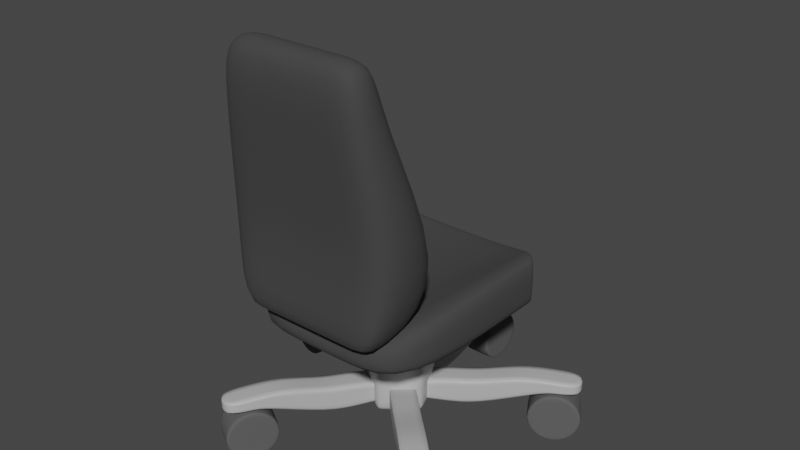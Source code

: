 # Source: OfficeChairModifiers1.blend  (saved by Blender 4.0.36; exported with 4.5.12 LTS)
import bpy
from mathutils import Matrix  # noqa: F401  (used for matrix-valued properties, if any)

bpy.ops.wm.read_factory_settings(use_empty=True)
scene = bpy.context.scene
scene.name = 'Scene'

# ---- collections
col_collection = bpy.data.collections.new('Collection'); scene.collection.children.link(col_collection)

# ---- materials (node trees are filled in below, after node groups)
mat_greymaterial = bpy.data.materials.new('GreyMaterial')
mat_darkishgreymaterial = bpy.data.materials.new('DarkishGreyMaterial')
mat_darkgreymaterial = bpy.data.materials.new('DarkGreyMaterial')

# ---- material node trees
mat_greymaterial.use_nodes = True; mat_greymaterial.node_tree.nodes.clear()
_N = mat_greymaterial.node_tree.nodes; _L = mat_greymaterial.node_tree.links
n0 = _N.new('ShaderNodeBsdfPrincipled'); n0.name = 'Principled BSDF'; n0.location = (10, 300)
n0.distribution = 'GGX'
n0.subsurface_method = 'RANDOM_WALK_SKIN'
n0.inputs[0].default_value = (0.5, 0.5, 0.5, 1.0)
n0.inputs[3].default_value = 1.45
n0.inputs[27].default_value = (0.0, 0.0, 0.0, 1.0)
n0.inputs[28].default_value = 1.0
n1 = _N.new('ShaderNodeOutputMaterial'); n1.name = 'Material Output'; n1.location = (300, 300)
_L.new(n0.outputs[0], n1.inputs[0])
n1.is_active_output = True
mat_darkishgreymaterial.use_nodes = True; mat_darkishgreymaterial.node_tree.nodes.clear()
_N = mat_darkishgreymaterial.node_tree.nodes; _L = mat_darkishgreymaterial.node_tree.links
n0 = _N.new('ShaderNodeBsdfPrincipled'); n0.name = 'Principled BSDF'; n0.location = (10, 300)
n0.distribution = 'GGX'
n0.subsurface_method = 'RANDOM_WALK_SKIN'
n0.inputs[0].default_value = (0.1, 0.1, 0.1, 1.0)
n0.inputs[2].default_value = 1.0
n0.inputs[3].default_value = 1.45
n0.inputs[27].default_value = (0.0, 0.0, 0.0, 1.0)
n0.inputs[28].default_value = 1.0
n1 = _N.new('ShaderNodeOutputMaterial'); n1.name = 'Material Output'; n1.location = (300, 300)
_L.new(n0.outputs[0], n1.inputs[0])
n1.is_active_output = True
mat_darkgreymaterial.use_nodes = True; mat_darkgreymaterial.node_tree.nodes.clear()
_N = mat_darkgreymaterial.node_tree.nodes; _L = mat_darkgreymaterial.node_tree.links
n0 = _N.new('ShaderNodeBsdfPrincipled'); n0.name = 'Principled BSDF'; n0.location = (10, 300)
n0.distribution = 'GGX'
n0.subsurface_method = 'RANDOM_WALK_SKIN'
n0.inputs[0].default_value = (0.05, 0.05, 0.05, 1.0)
n0.inputs[2].default_value = 1.0
n0.inputs[3].default_value = 1.45
n0.inputs[27].default_value = (0.0, 0.0, 0.0, 1.0)
n0.inputs[28].default_value = 1.0
n1 = _N.new('ShaderNodeOutputMaterial'); n1.name = 'Material Output'; n1.location = (300, 300)
_L.new(n0.outputs[0], n1.inputs[0])
n1.is_active_output = True

# ---- world
world_world = bpy.data.worlds.new('World'); scene.world = world_world
world_world.use_nodes = True; world_world.node_tree.nodes.clear()
_N = world_world.node_tree.nodes; _L = world_world.node_tree.links
n0 = _N.new('ShaderNodeOutputWorld'); n0.name = 'World Output'; n0.location = (300, 300)
n1 = _N.new('ShaderNodeBackground'); n1.name = 'Background'; n1.location = (10, 300)
n1.inputs[0].default_value = (0.05088, 0.05088, 0.05088, 1.0)
_L.new(n1.outputs[0], n0.inputs[0])
n0.is_active_output = True
world_world.color = (0.05088, 0.05088, 0.05088)
world_world.use_sun_shadow = False
world_world.sun_shadow_jitter_overblur = 0.0

# ---- meshes
me_cube_001 = bpy.data.meshes.new('Cube.001')
me_cube_001.from_pydata([(-0.04143, 0.03699, 0.1266), (-0.04143, 0.03641, 0.18), (-0.04143, 0.1531, 0.1206), (-0.04143, 0.1496, 0.2028), (0.04143, 0.03699, 0.1266), (0.04143, 0.03641, 0.18), (0.04143, 0.1531, 0.1206), (0.04143, 0.1496, 0.2028), (-0.04143, 0.2434, 0.2028), (-0.04143, 0.2476, 0.1206), (0.04143, 0.2476, 0.1206), (0.04143, 0.2434, 0.2028), (-0.04143, 0.3768, 0.2355), (-0.04143, 0.4518, 0.1883), (0.04143, 0.4518, 0.1883), (0.04143, 0.3768, 0.2355), (-0.04143, 0.5735, 0.2209), (-0.04143, 0.5735, 0.1883), (0.04143, 0.5735, 0.1883), (0.04143, 0.5735, 0.2209), (0.04143, 0.4877, 0.1883), (0.04143, 0.4878, 0.2282), (-0.04143, 0.4877, 0.1883), (-0.04143, 0.4878, 0.2282), (-0.04143, 0.0367, 0.1533), (-0.04143, 0.1514, 0.1617), (0.04143, 0.1514, 0.1617), (0.04143, 0.0367, 0.1533), (-0.04143, 0.2455, 0.1617), (0.04143, 0.2455, 0.1617), (-0.04143, 0.4143, 0.2119), (0.04143, 0.4143, 0.2119), (-0.04143, 0.5735, 0.2046), (0.04143, 0.5735, 0.2046), (-0.04143, 0.4877, 0.2083), (0.04143, 0.4877, 0.2083), (-0.04874, 0.5791, 0.1), (0.04874, 0.5791, 0.1), (-0.04874, 0.5348, 0.0234), (0.04874, 0.5348, 0.0234), (-0.04874, 0.4464, 0.0234), (0.04874, 0.4464, 0.0234), (-0.04874, 0.4022, 0.1), (0.04874, 0.4022, 0.1), (-0.04874, 0.4464, 0.1766), (0.04874, 0.4464, 0.1766), (-0.04874, 0.5348, 0.1766), (0.04874, 0.5348, 0.1766), (-0.03046, 0.5906, 0.1), (-0.03046, 0.5406, 0.0134), (-0.03046, 0.4406, 0.0134), (-0.03046, 0.3906, 0.1), (-0.03046, 0.4406, 0.1866), (-0.03046, 0.5406, 0.1866), (0.03046, 0.5906, 0.1), (0.03046, 0.5406, 0.0134), (0.03046, 0.4406, 0.0134), (0.03046, 0.3906, 0.1), (0.03046, 0.4406, 0.1866), (0.03046, 0.5406, 0.1866), (-0.04874, 0.5906, 0.1), (-0.04874, 0.5406, 0.0134), (-0.04874, 0.4406, 0.0134), (-0.04874, 0.3906, 0.1), (-0.04874, 0.4406, 0.1866), (-0.04874, 0.5406, 0.1866), (0.04874, 0.5406, 0.0134), (0.04874, 0.5906, 0.1), (0.04874, 0.4406, 0.0134), (0.04874, 0.3906, 0.1), (0.04874, 0.4406, 0.1866), (0.04874, 0.5406, 0.1866)], [], [(24, 1, 3, 25), (26, 6, 10, 29), (26, 7, 5, 27), (27, 5, 1, 24), (2, 6, 4, 0), (7, 3, 1, 5), (28, 8, 12, 30), (6, 2, 9, 10), (3, 7, 11, 8), (25, 3, 8, 28), (35, 20, 18, 33), (29, 10, 14, 31), (10, 9, 13, 14), (8, 11, 15, 12), (32, 16, 19, 33), (20, 22, 17, 18), (23, 21, 19, 16), (34, 23, 16, 32), (30, 12, 23, 34), (12, 15, 21, 23), (14, 13, 22, 20), (31, 14, 20, 35), (15, 31, 35, 21), (13, 30, 34, 22), (22, 34, 32, 17), (17, 32, 33, 18), (11, 29, 31, 15), (21, 35, 33, 19), (2, 25, 28, 9), (9, 28, 30, 13), (4, 27, 24, 0), (6, 26, 27, 4), (7, 26, 29, 11), (0, 24, 25, 2), (54, 67, 66, 55), (55, 66, 68, 56), (56, 68, 69, 57), (57, 69, 70, 58), (39, 37, 47, 45, 43, 41), (58, 70, 71, 59), (59, 71, 67, 54), (36, 38, 40, 42, 44, 46), (65, 53, 48, 60), (64, 52, 53, 65), (63, 51, 52, 64), (62, 50, 51, 63), (61, 49, 50, 62), (60, 48, 49, 61), (53, 59, 54, 48), (52, 58, 59, 53), (51, 57, 58, 52), (50, 56, 57, 51), (49, 55, 56, 50), (48, 54, 55, 49), (38, 36, 60, 61), (40, 38, 61, 62), (42, 40, 62, 63), (44, 42, 63, 64), (46, 44, 64, 65), (36, 46, 65, 60), (37, 39, 66, 67), (39, 41, 68, 66), (41, 43, 69, 68), (43, 45, 70, 69), (45, 47, 71, 70), (47, 37, 67, 71)])
me_cube_001.polygons.foreach_set('use_smooth', [True] * 66)
me_cube_001.polygons.foreach_set('material_index', [0, 0, 0, 0, 0, 0, 0, 0, 0, 0, 0, 0, 0, 0, 0, 0, 0, 0, 0, 0, 0, 0, 0, 0, 0, 0, 0, 0, 0, 0, 0, 0, 0, 0, 1, 1, 1, 1, 1, 1, 1, 1, 1, 1, 1, 1, 1, 1, 1, 1, 1, 1, 1, 1, 1, 1, 1, 1, 1, 1, 1, 1, 1, 1, 1, 1])
_k = {(0, 2): 0.5, (1, 24): 0.5, (1, 3): 0.5, (4, 6): 0.5, (5, 7): 0.5, (4, 27): 0.5, (0, 4): 0.5, (1, 5): 0.5, (6, 10): 0.5, (7, 11): 0.5, (2, 9): 0.5, (3, 8): 0.5, (8, 12): 0.5, (9, 13): 0.5, (10, 14): 0.5, (11, 15): 0.5, (17, 18): 0.5, (16, 19): 0.5, (18, 20): 0.5, (15, 21): 0.5, (17, 22): 0.5, (12, 23): 0.5, (14, 20): 0.5, (19, 21): 0.5, (13, 22): 0.5, (16, 23): 0.5, (0, 24): 0.5, (5, 27): 0.5}
me_cube_001.attributes.new('crease_edge', 'FLOAT', 'EDGE').data.foreach_set('value', [_k.get((min(e.vertices), max(e.vertices)), 0.0) for e in me_cube_001.edges])
_uv = me_cube_001.uv_layers.new(name='UVMap')
_uv.uv.foreach_set('vector', [0.5, 0.0, 0.625, 0.0, 0.625, 0.25, 0.5, 0.25, 0.5, 0.5, 0.375, 0.5, 0.375, 0.5, 0.5, 0.5, 0.5, 0.5, 0.625, 0.5, 0.625, 0.75, 0.5, 0.75, 0.5, 0.75, 0.625, 0.75, 0.625, 1.0, 0.5, 1.0, 0.125, 0.5, 0.375, 0.5, 0.375, 0.75, 0.125, 0.75, 0.625, 0.5, 0.875, 0.5, 0.875, 0.75, 0.625, 0.75, 0.5, 0.25, 0.625, 0.25, 0.625, 0.25, 0.5, 0.25, 0.375, 0.5, 0.125, 0.5, 0.125, 0.5, 0.375, 0.5, 0.875, 0.5, 0.625, 0.5, 0.625, 0.5, 0.875, 0.5, 0.5, 0.25, 0.625, 0.25, 0.625, 0.25, 0.5, 0.25, 0.5, 0.5, 0.375, 0.5, 0.375, 0.5, 0.5, 0.5, 0.5, 0.5, 0.375, 0.5, 0.375, 0.5, 0.5, 0.5, 0.375, 0.5, 0.125, 0.5, 0.125, 0.5, 0.375, 0.5, 0.875, 0.5, 0.625, 0.5, 0.625, 0.5, 0.875, 0.5, 0.5, 0.25, 0.625, 0.25, 0.625, 0.5, 0.5, 0.5, 0.375, 0.5, 0.125, 0.5, 0.125, 0.5, 0.375, 0.5, 0.875, 0.5, 0.625, 0.5, 0.625, 0.5, 0.875, 0.5, 0.5, 0.25, 0.625, 0.25, 0.625, 0.25, 0.5, 0.25, 0.5, 0.25, 0.625, 0.25, 0.625, 0.25, 0.5, 0.25, 0.875, 0.5, 0.625, 0.5, 0.625, 0.5, 0.875, 0.5, 0.375, 0.5, 0.125, 0.5, 0.125, 0.5, 0.375, 0.5, 0.5, 0.5, 0.375, 0.5, 0.375, 0.5, 0.5, 0.5, 0.625, 0.5, 0.5, 0.5, 0.5, 0.5, 0.625, 0.5, 0.375, 0.25, 0.5, 0.25, 0.5, 0.25, 0.375, 0.25, 0.375, 0.25, 0.5, 0.25, 0.5, 0.25, 0.375, 0.25, 0.375, 0.25, 0.5, 0.25, 0.5, 0.5, 0.375, 0.5, 0.625, 0.5, 0.5, 0.5, 0.5, 0.5, 0.625, 0.5, 0.625, 0.5, 0.5, 0.5, 0.5, 0.5, 0.625, 0.5, 0.375, 0.25, 0.5, 0.25, 0.5, 0.25, 0.375, 0.25, 0.375, 0.25, 0.5, 0.25, 0.5, 0.25, 0.375, 0.25, 0.375, 0.75, 0.5, 0.75, 0.5, 1.0, 0.375, 1.0, 0.375, 0.5, 0.5, 0.5, 0.5, 0.75, 0.375, 0.75, 0.625, 0.5, 0.5, 0.5, 0.5, 0.5, 0.625, 0.5, 0.375, 0.0, 0.5, 0.0, 0.5, 0.25, 0.375, 0.25, 1.0, 0.9159, 1.0, 1.0, 0.8333, 1.0, 0.8333, 0.9159, 0.8333, 0.9159, 0.8333, 1.0, 0.6667, 1.0, 0.6667, 0.9159, 0.6667, 0.9159, 0.6667, 1.0, 0.5, 1.0, 0.5, 0.9159, 0.5, 0.9159, 0.5, 1.0, 0.3333, 1.0, 0.3333, 0.9159, 0.4338, 0.3561, 0.25, 0.4623, 0.06615, 0.3561, 0.06615, 0.1439, 0.25, 0.03771, 0.4338, 0.1439, 0.3333, 0.9159, 0.3333, 1.0, 0.1667, 1.0, 0.1667, 0.9159, 0.1667, 0.9159, 0.1667, 1.0, -8.941e-08, 1.0, -8.941e-08, 0.9159, 0.75, 0.4623, 0.9338, 0.3561, 0.9338, 0.1439, 0.75, 0.03771, 0.5662, 0.1439, 0.5662, 0.3561, 0.1667, 0.5, 0.1667, 0.5728, -8.941e-08, 0.5728, -8.941e-08, 0.5, 0.3333, 0.5, 0.3333, 0.5728, 0.1667, 0.5728, 0.1667, 0.5, 0.5, 0.5, 0.5, 0.5728, 0.3333, 0.5728, 0.3333, 0.5, 0.6667, 0.5, 0.6667, 0.5728, 0.5, 0.5728, 0.5, 0.5, 0.8333, 0.5, 0.8333, 0.5728, 0.6667, 0.5728, 0.6667, 0.5, 1.0, 0.5, 1.0, 0.5728, 0.8333, 0.5728, 0.8333, 0.5, 0.1667, 0.5728, 0.1667, 0.9159, -8.941e-08, 0.9159, -8.941e-08, 0.5728, 0.3333, 0.5728, 0.3333, 0.9159, 0.1667, 0.9159, 0.1667, 0.5728, 0.5, 0.5728, 0.5, 0.9159, 0.3333, 0.9159, 0.3333, 0.5728, 0.6667, 0.5728, 0.6667, 0.9159, 0.5, 0.9159, 0.5, 0.5728, 0.8333, 0.5728, 0.8333, 0.9159, 0.6667, 0.9159, 0.6667, 0.5728, 1.0, 0.5728, 1.0, 0.9159, 0.8333, 0.9159, 0.8333, 0.5728, 0.9338, 0.3561, 0.75, 0.4623, 0.75, 0.49, 0.9578, 0.37, 0.9338, 0.1439, 0.9338, 0.3561, 0.9578, 0.37, 0.9578, 0.13, 0.75, 0.03771, 0.9338, 0.1439, 0.9578, 0.13, 0.75, 0.01, 0.5662, 0.1439, 0.75, 0.03771, 0.75, 0.01, 0.5422, 0.13, 0.5662, 0.3561, 0.5662, 0.1439, 0.5422, 0.13, 0.5422, 0.37, 0.75, 0.4623, 0.5662, 0.3561, 0.5422, 0.37, 0.75, 0.49, 0.25, 0.4623, 0.4338, 0.3561, 0.4578, 0.37, 0.25, 0.49, 0.4338, 0.3561, 0.4338, 0.1439, 0.4578, 0.13, 0.4578, 0.37, 0.4338, 0.1439, 0.25, 0.03771, 0.25, 0.01, 0.4578, 0.13, 0.25, 0.03771, 0.06615, 0.1439, 0.04215, 0.13, 0.25, 0.01, 0.06615, 0.1439, 0.06615, 0.3561, 0.04215, 0.37, 0.04215, 0.13, 0.06615, 0.3561, 0.25, 0.4623, 0.25, 0.49, 0.04215, 0.37])
me_cube_001.materials.append(mat_greymaterial)
me_cube_001.materials.append(mat_darkishgreymaterial)
me_cube_001.update()
me_cylinder = bpy.data.meshes.new('Cylinder')
me_cylinder.from_pydata([(3.772e-08, -0.1122, 0.1008), (0.00809, -0.1187, 0.1108), (-0.00809, -0.1187, 0.1108), (-0.00809, -0.07249, 0.3101), (-0.01, -0.08346, 0.3001), (0.01, -0.08346, 0.3001), (0.00809, -0.07249, 0.3101), (-0.1067, -0.03467, 0.1008), (-0.1104, -0.04437, 0.1108), (-0.1154, -0.02898, 0.1108), (-0.06644, -0.0301, 0.3101), (-0.07144, -0.01471, 0.3101), (-0.08247, -0.01628, 0.3001), (-0.07629, -0.0353, 0.3001), (-0.06595, 0.09077, 0.1008), (-0.0763, 0.09126, 0.1108), (-0.06321, 0.1008, 0.1108), (-0.04915, 0.05389, 0.3101), (-0.03606, 0.0634, 0.3101), (-0.04097, 0.0734, 0.3001), (-0.05715, 0.06165, 0.3001), (0.06595, 0.09077, 0.1008), (0.06321, 0.1008, 0.1108), (0.0763, 0.09126, 0.1108), (0.03606, 0.0634, 0.3101), (0.04915, 0.05389, 0.3101), (0.05715, 0.06165, 0.3001), (0.04097, 0.0734, 0.3001), (0.1067, -0.03467, 0.1008), (0.1154, -0.02898, 0.1108), (0.1104, -0.04437, 0.1108), (0.07144, -0.01471, 0.3101), (0.06644, -0.0301, 0.3101), (0.07629, -0.0353, 0.3001), (0.08247, -0.01628, 0.3001), (-0.09671, -0.04194, 0.3001), (-0.1029, -0.02291, 0.3001), (-0.1154, -0.02898, 0.2901), (-0.1104, -0.04437, 0.2901), (-0.01, -0.1049, 0.3001), (-0.00809, -0.1187, 0.2901), (0.00809, -0.1187, 0.2901), (0.01, -0.1049, 0.3001), (-0.06977, 0.07901, 0.3001), (-0.05359, 0.09077, 0.3001), (-0.06321, 0.1008, 0.2901), (-0.0763, 0.09126, 0.2901), (0.05359, 0.09077, 0.3001), (0.06977, 0.07901, 0.3001), (0.0763, 0.09126, 0.2901), (0.06321, 0.1008, 0.2901), (0.1029, -0.02291, 0.3001), (0.09671, -0.04194, 0.3001), (0.1104, -0.04437, 0.2901), (0.1154, -0.02898, 0.2901), (-0.06644, -0.0301, 0.4796), (-0.06278, -0.0204, 0.4896), (-0.07144, -0.01471, 0.4796), (-0.00809, -0.07249, 0.4796), (0.00809, -0.07249, 0.4796), (3.353e-08, -0.06601, 0.4896), (-0.04915, 0.05389, 0.4796), (-0.0388, 0.0534, 0.4896), (-0.03606, 0.0634, 0.4796), (0.03606, 0.0634, 0.4796), (0.0388, 0.0534, 0.4896), (0.04915, 0.05389, 0.4796), (0.07144, -0.01471, 0.4796), (0.06278, -0.0204, 0.4896), (0.06644, -0.0301, 0.4796)], [], [(30, 53, 41, 1), (12, 20, 43, 36), (24, 18, 63, 64), (16, 45, 50, 22), (31, 25, 66, 67), (10, 3, 58, 55), (2, 40, 38, 8), (6, 32, 69, 59), (17, 11, 57, 61), (23, 49, 54, 29), (56, 60, 68, 65, 62), (9, 37, 46, 15), (33, 5, 42, 52), (19, 27, 47, 44), (4, 13, 35, 39), (26, 34, 51, 48), (0, 1, 2), (3, 4, 5, 6), (7, 8, 9), (10, 11, 12, 13), (14, 15, 16), (17, 18, 19, 20), (21, 22, 23), (24, 25, 26, 27), (28, 29, 30), (31, 32, 33, 34), (35, 36, 37, 38), (39, 40, 41, 42), (43, 44, 45, 46), (47, 48, 49, 50), (51, 52, 53, 54), (55, 56, 57), (58, 59, 60), (61, 62, 63), (64, 65, 66), (67, 68, 69), (2, 8, 7, 0), (38, 40, 39, 35), (1, 41, 40, 2), (37, 9, 8, 38), (9, 15, 14, 7), (46, 37, 36, 43), (45, 16, 15, 46), (16, 22, 21, 14), (50, 45, 44, 47), (49, 23, 22, 50), (23, 29, 28, 21), (54, 49, 48, 51), (53, 30, 29, 54), (30, 1, 0, 28), (41, 53, 52, 42), (13, 4, 3, 10), (20, 12, 11, 17), (27, 19, 18, 24), (34, 26, 25, 31), (5, 33, 32, 6), (42, 5, 4, 39), (12, 36, 35, 13), (19, 44, 43, 20), (26, 48, 47, 27), (33, 52, 51, 34), (55, 58, 60, 56), (61, 57, 56, 62), (64, 63, 62, 65), (67, 66, 65, 68), (59, 69, 68, 60), (10, 55, 57, 11), (63, 18, 17, 61), (31, 67, 69, 32), (58, 3, 6, 59), (66, 25, 24, 64), (0, 7, 14, 21, 28)])
me_cylinder.polygons.foreach_set('use_smooth', [True] * 72)
me_cylinder.polygons.foreach_set('material_index', [1, 1, 0, 1, 0, 0, 1, 0, 0, 1, 0, 1, 1, 1, 1, 1, 1, 0, 1, 0, 1, 0, 1, 0, 1, 0, 1, 1, 1, 1, 1, 0, 0, 0, 0, 0, 1, 1, 1, 1, 1, 1, 1, 1, 1, 1, 1, 1, 1, 1, 1, 0, 0, 0, 0, 0, 1, 1, 1, 1, 1, 0, 0, 0, 0, 0, 0, 0, 0, 0, 0, 1])
_uv = me_cylinder.uv_layers.new(name='UVMap')
_uv.uv.foreach_set('vector', [0.1863, 0.5251, 0.1863, 0.9749, 0.01366, 0.9749, 0.01366, 0.5251, 0.4089, 0.2814, 0.3601, 0.1312, 0.3844, 0.09776, 0.4482, 0.2942, 0.1805, 0.1278, 0.3195, 0.1278, 0.3195, 0.1278, 0.1805, 0.1278, 0.5863, 0.5251, 0.5863, 0.9749, 0.4137, 0.9749, 0.4137, 0.5251, 0.1123, 0.2783, 0.1553, 0.1462, 0.1553, 0.1462, 0.1123, 0.2783, 0.378, 0.308, 0.2656, 0.3897, 0.2656, 0.3897, 0.378, 0.308, 0.9863, 0.5251, 0.9863, 0.9749, 0.8137, 0.9749, 0.8137, 0.5251, 0.2344, 0.3897, 0.122, 0.308, 0.122, 0.308, 0.2344, 0.3897, 0.3447, 0.1462, 0.3877, 0.2783, 0.3877, 0.2783, 0.3447, 0.1462, 0.3863, 0.5251, 0.3863, 0.9749, 0.2137, 0.9749, 0.2137, 0.5251, 0.371, 0.2893, 0.25, 0.3772, 0.129, 0.2893, 0.1752, 0.1471, 0.3248, 0.1471, 0.7863, 0.5251, 0.7863, 0.9749, 0.6137, 0.9749, 0.6137, 0.5251, 0.103, 0.318, 0.2307, 0.4108, 0.2307, 0.4522, 0.06367, 0.3308, 0.3289, 0.1086, 0.1711, 0.1086, 0.1467, 0.0751, 0.3533, 0.0751, 0.2693, 0.4108, 0.397, 0.318, 0.4363, 0.3308, 0.2693, 0.4522, 0.1399, 0.1312, 0.0911, 0.2814, 0.05176, 0.2942, 0.1156, 0.09776, 0.75, 0.4662, 0.7344, 0.4787, 0.7656, 0.4787, 0.2656, 0.3897, 0.2693, 0.4108, 0.2307, 0.4108, 0.2344, 0.3897, 0.9556, 0.3168, 0.9627, 0.3355, 0.9723, 0.3058, 0.378, 0.308, 0.3877, 0.2783, 0.4089, 0.2814, 0.397, 0.318, 0.8771, 0.0751, 0.897, 0.07416, 0.8718, 0.05584, 0.3447, 0.1462, 0.3195, 0.1278, 0.3289, 0.1086, 0.3601, 0.1312, 0.6229, 0.0751, 0.6282, 0.05584, 0.603, 0.07416, 0.1805, 0.1278, 0.1553, 0.1462, 0.1399, 0.1312, 0.1711, 0.1086, 0.5444, 0.3168, 0.5277, 0.3058, 0.5373, 0.3355, 0.1123, 0.2783, 0.122, 0.308, 0.103, 0.318, 0.0911, 0.2814, 0.4423, 0.3125, 0.4482, 0.2942, 0.4723, 0.3058, 0.4675, 0.3207, 0.2693, 0.4522, 0.2656, 0.4787, 0.25, 0.4787, 0.25, 0.4522, 0.3844, 0.09776, 0.3688, 0.08643, 0.3844, 0.065, 0.397, 0.07416, 0.1467, 0.0751, 0.1312, 0.08643, 0.1156, 0.065, 0.1282, 0.05584, 0.05771, 0.3125, 0.06367, 0.3308, 0.03733, 0.3355, 0.03252, 0.3207, 0.378, 0.308, 0.371, 0.2893, 0.3877, 0.2783, 0.2656, 0.3897, 0.2344, 0.3897, 0.25, 0.3772, 0.3447, 0.1462, 0.3248, 0.1471, 0.3195, 0.1278, 0.1805, 0.1278, 0.1752, 0.1471, 0.1553, 0.1462, 0.1123, 0.2783, 0.129, 0.2893, 0.122, 0.308, 0.7656, 0.4787, 0.9627, 0.3355, 0.9556, 0.3168, 0.75, 0.4662, 0.4627, 0.3355, 0.2656, 0.4787, 0.2693, 0.4522, 0.4363, 0.3308, 1.0, 0.5251, 1.0, 0.9749, 0.9863, 0.9749, 0.9863, 0.5251, 0.7863, 0.9749, 0.7863, 0.5251, 0.8137, 0.5251, 0.8137, 0.9749, 0.9723, 0.3058, 0.897, 0.07416, 0.8771, 0.0751, 0.9556, 0.3168, 0.397, 0.07416, 0.4723, 0.3058, 0.4482, 0.2942, 0.3844, 0.09776, 0.5863, 0.9749, 0.5863, 0.5251, 0.6137, 0.5251, 0.6137, 0.9749, 0.8718, 0.05584, 0.6282, 0.05584, 0.6229, 0.0751, 0.8771, 0.0751, 0.1282, 0.05584, 0.3718, 0.05584, 0.3533, 0.0751, 0.1467, 0.0751, 0.3863, 0.9749, 0.3863, 0.5251, 0.4137, 0.5251, 0.4137, 0.9749, 0.603, 0.07416, 0.5277, 0.3058, 0.5444, 0.3168, 0.6229, 0.0751, 0.0277, 0.3058, 0.103, 0.07416, 0.1156, 0.09776, 0.05176, 0.2942, 0.1863, 0.9749, 0.1863, 0.5251, 0.2137, 0.5251, 0.2137, 0.9749, 0.5373, 0.3355, 0.7344, 0.4787, 0.75, 0.4662, 0.5444, 0.3168, 0.2344, 0.4787, 0.03733, 0.3355, 0.06367, 0.3308, 0.2307, 0.4522, 0.397, 0.318, 0.2693, 0.4108, 0.2656, 0.3897, 0.378, 0.308, 0.3601, 0.1312, 0.4089, 0.2814, 0.3877, 0.2783, 0.3447, 0.1462, 0.1711, 0.1086, 0.3289, 0.1086, 0.3195, 0.1278, 0.1805, 0.1278, 0.0911, 0.2814, 0.1399, 0.1312, 0.1553, 0.1462, 0.1123, 0.2783, 0.2307, 0.4108, 0.103, 0.318, 0.122, 0.308, 0.2344, 0.3897, 0.2307, 0.4522, 0.2307, 0.4108, 0.2693, 0.4108, 0.2693, 0.4522, 0.4089, 0.2814, 0.4482, 0.2942, 0.4363, 0.3308, 0.397, 0.318, 0.3289, 0.1086, 0.3533, 0.0751, 0.3844, 0.09776, 0.3601, 0.1312, 0.1399, 0.1312, 0.1156, 0.09776, 0.1467, 0.0751, 0.1711, 0.1086, 0.103, 0.318, 0.06367, 0.3308, 0.05176, 0.2942, 0.0911, 0.2814, 0.378, 0.308, 0.2656, 0.3897, 0.25, 0.3772, 0.371, 0.2893, 0.3447, 0.1462, 0.3877, 0.2783, 0.371, 0.2893, 0.3248, 0.1471, 0.1805, 0.1278, 0.3195, 0.1278, 0.3248, 0.1471, 0.1752, 0.1471, 0.1123, 0.2783, 0.1553, 0.1462, 0.1752, 0.1471, 0.129, 0.2893, 0.2344, 0.3897, 0.122, 0.308, 0.129, 0.2893, 0.25, 0.3772, 0.378, 0.308, 0.378, 0.308, 0.3877, 0.2783, 0.3877, 0.2783, 0.3195, 0.1278, 0.3195, 0.1278, 0.3447, 0.1462, 0.3447, 0.1462, 0.1123, 0.2783, 0.1123, 0.2783, 0.122, 0.308, 0.122, 0.308, 0.2656, 0.3897, 0.2656, 0.3897, 0.2344, 0.3897, 0.2344, 0.3897, 0.1553, 0.1462, 0.1553, 0.1462, 0.1805, 0.1278, 0.1805, 0.1278, 0.75, 0.4662, 0.9556, 0.3168, 0.8771, 0.0751, 0.6229, 0.0751, 0.5444, 0.3168])
me_cylinder.materials.append(mat_darkishgreymaterial)
me_cylinder.materials.append(mat_greymaterial)
me_cylinder.update()
me_cube_003 = bpy.data.meshes.new('Cube.003')
me_cube_003.from_pydata([(-1.0, -1.0, -1.229), (-1.0, -1.0, 2.724), (-1.0, 1.0, -1.229), (-1.0, 1.0, 2.724), (1.0, -1.0, -1.229), (1.0, -1.0, 2.724), (1.0, 1.0, -1.229), (1.0, 1.0, 2.724), (0.6741, 1.307, -1.229), (-0.6741, 1.307, -1.229), (-0.6741, 1.307, 1.161), (0.6741, 1.307, 1.161), (-0.3257, -1.0, -1.229), (0.3257, -1.0, -1.229), (0.3257, -1.0, 1.161), (-0.3257, -1.0, 1.161), (-1.0, 0.7594, -1.229), (-1.0, 0.7594, 2.724), (1.0, 0.7594, -1.229), (1.0, 0.7594, 2.724), (0.6741, 0.7594, 1.161), (-0.6741, 0.7594, 1.161), (-0.6741, 0.7594, -1.229), (0.6741, 0.7594, -1.229), (-1.0, -1.0, -0.167), (-1.0, 1.0, -0.167), (1.0, 1.0, -0.167), (1.0, -1.0, -0.167), (0.3257, -1.0, -0.587), (-0.3257, -1.0, -0.587), (-0.6741, 1.307, -0.587), (0.6741, 1.307, -0.587), (1.0, 0.7594, -0.167), (-1.0, 0.7594, -0.167), (-1.0, 0.9543, 2.724), (1.0, 0.9543, -1.229), (-1.0, 0.9543, -1.229), (1.0, 0.9543, 2.724), (0.6741, 1.203, 1.161), (-0.6741, 1.203, 1.161), (-0.6741, 1.203, -1.229), (0.6741, 1.203, -1.229), (1.0, 0.9543, -0.167), (-1.0, 0.9543, -0.167)], [], [(43, 34, 3, 25), (31, 11, 7, 26), (32, 19, 5, 27), (29, 15, 1, 24), (23, 18, 4, 13), (21, 17, 1, 15), (19, 20, 14, 5), (20, 21, 15, 14), (16, 22, 12, 0), (22, 23, 13, 12), (27, 5, 14, 28), (28, 14, 15, 29), (25, 3, 10, 30), (30, 10, 11, 31), (40, 41, 23, 22), (36, 40, 22, 16), (38, 39, 21, 20), (37, 38, 20, 19), (39, 34, 17, 21), (41, 35, 18, 23), (42, 37, 19, 32), (24, 1, 17, 33), (0, 24, 33, 16), (35, 42, 32, 18), (9, 30, 31, 8), (2, 25, 30, 9), (13, 28, 29, 12), (4, 27, 28, 13), (12, 29, 24, 0), (18, 32, 27, 4), (8, 31, 26, 6), (36, 43, 25, 2), (16, 33, 43, 36), (6, 26, 42, 35), (26, 7, 37, 42), (8, 6, 35, 41), (10, 3, 34, 39), (7, 11, 38, 37), (11, 10, 39, 38), (2, 9, 40, 36), (9, 8, 41, 40), (33, 17, 34, 43)])
me_cube_003.polygons.foreach_set('use_smooth', [True] * 42)
_uv = me_cube_003.uv_layers.new(name='UVMap')
_uv.uv.foreach_set('vector', [0.4422, 0.2443, 0.625, 0.2443, 0.625, 0.25, 0.4422, 0.25, 0.4422, 0.4167, 0.625, 0.4167, 0.625, 0.5, 0.4422, 0.5, 0.4422, 0.5301, 0.625, 0.5301, 0.625, 0.75, 0.4422, 0.75, 0.4422, 0.9167, 0.625, 0.9167, 0.625, 1.0, 0.4422, 1.0, 0.2917, 0.5301, 0.375, 0.5301, 0.375, 0.75, 0.2917, 0.75, 0.7917, 0.5301, 0.875, 0.5301, 0.875, 0.75, 0.7917, 0.75, 0.625, 0.5301, 0.7083, 0.5301, 0.7083, 0.75, 0.625, 0.75, 0.7083, 0.5301, 0.7917, 0.5301, 0.7917, 0.75, 0.7083, 0.75, 0.125, 0.5301, 0.2083, 0.5301, 0.2083, 0.75, 0.125, 0.75, 0.2083, 0.5301, 0.2917, 0.5301, 0.2917, 0.75, 0.2083, 0.75, 0.4422, 0.75, 0.625, 0.75, 0.625, 0.8333, 0.4422, 0.8333, 0.4422, 0.8333, 0.625, 0.8333, 0.625, 0.9167, 0.4422, 0.9167, 0.4422, 0.25, 0.625, 0.25, 0.625, 0.3333, 0.4422, 0.3333, 0.4422, 0.3333, 0.625, 0.3333, 0.625, 0.4167, 0.4422, 0.4167, 0.2083, 0.5057, 0.2917, 0.5057, 0.2917, 0.5301, 0.2083, 0.5301, 0.125, 0.5057, 0.2083, 0.5057, 0.2083, 0.5301, 0.125, 0.5301, 0.7083, 0.5057, 0.7917, 0.5057, 0.7917, 0.5301, 0.7083, 0.5301, 0.625, 0.5057, 0.7083, 0.5057, 0.7083, 0.5301, 0.625, 0.5301, 0.7917, 0.5057, 0.875, 0.5057, 0.875, 0.5301, 0.7917, 0.5301, 0.2917, 0.5057, 0.375, 0.5057, 0.375, 0.5301, 0.2917, 0.5301, 0.4422, 0.5057, 0.625, 0.5057, 0.625, 0.5301, 0.4422, 0.5301, 0.4422, 0.0, 0.625, 0.0, 0.625, 0.2199, 0.4422, 0.2199, 0.375, 0.0, 0.4422, 0.0, 0.4422, 0.2199, 0.375, 0.2199, 0.375, 0.5057, 0.4422, 0.5057, 0.4422, 0.5301, 0.375, 0.5301, 0.375, 0.3333, 0.4422, 0.3333, 0.4422, 0.4167, 0.375, 0.4167, 0.375, 0.25, 0.4422, 0.25, 0.4422, 0.3333, 0.375, 0.3333, 0.375, 0.8333, 0.4422, 0.8333, 0.4422, 0.9167, 0.375, 0.9167, 0.375, 0.75, 0.4422, 0.75, 0.4422, 0.8333, 0.375, 0.8333, 0.375, 0.9167, 0.4422, 0.9167, 0.4422, 1.0, 0.375, 1.0, 0.375, 0.5301, 0.4422, 0.5301, 0.4422, 0.75, 0.375, 0.75, 0.375, 0.4167, 0.4422, 0.4167, 0.4422, 0.5, 0.375, 0.5, 0.375, 0.2443, 0.4422, 0.2443, 0.4422, 0.25, 0.375, 0.25, 0.375, 0.2199, 0.4422, 0.2199, 0.4422, 0.2443, 0.375, 0.2443, 0.375, 0.5, 0.4422, 0.5, 0.4422, 0.5057, 0.375, 0.5057, 0.4422, 0.5, 0.625, 0.5, 0.625, 0.5057, 0.4422, 0.5057, 0.2917, 0.5, 0.375, 0.5, 0.375, 0.5057, 0.2917, 0.5057, 0.7917, 0.5, 0.875, 0.5, 0.875, 0.5057, 0.7917, 0.5057, 0.625, 0.5, 0.7083, 0.5, 0.7083, 0.5057, 0.625, 0.5057, 0.7083, 0.5, 0.7917, 0.5, 0.7917, 0.5057, 0.7083, 0.5057, 0.125, 0.5, 0.2083, 0.5, 0.2083, 0.5057, 0.125, 0.5057, 0.2083, 0.5, 0.2917, 0.5, 0.2917, 0.5057, 0.2083, 0.5057, 0.4422, 0.2199, 0.625, 0.2199, 0.625, 0.2443, 0.4422, 0.2443])
me_cube_003.materials.append(mat_darkgreymaterial)
me_cube_003.update()
me_cube_004 = bpy.data.meshes.new('Cube.004')
me_cube_004.from_pydata([(-0.6826, -0.7669, -1.0), (-0.7094, -0.7094, 1.063), (-0.6826, 1.688, -1.0), (-0.7094, 0.7094, 1.063), (0.6826, -0.7669, -1.0), (0.7094, -0.7094, 1.063), (0.6826, 1.688, -1.0), (0.7094, 0.7094, 1.063), (-1.042, 0.03411, -0.4715), (-1.042, 3.063, -0.4735), (1.042, 3.063, -0.4735), (1.042, 0.03411, -0.4715), (-0.7757, -0.7757, 0.6934), (-0.7757, 0.7757, 0.6934), (0.7757, 0.7757, 0.6934), (0.7757, -0.7757, 0.6934), (0.5726, 1.688, -1.0), (-0.5726, 1.688, -1.0), (-0.4062, 0.7094, 1.063), (0.4062, 0.7094, 1.063), (-0.5726, -0.7669, -1.0), (0.5726, -0.7669, -1.0), (0.4062, -0.7094, 1.063), (-0.4062, -0.7094, 1.063), (0.5723, 0.03411, -0.4709), (-0.5723, 0.03411, -0.4709), (-0.5723, 3.063, -0.4731), (0.5723, 3.063, -0.4731), (0.4442, -0.7757, 0.6935), (-0.4442, -0.7757, 0.6935), (-0.4442, 0.7757, 0.6935), (0.4442, 0.7757, 0.6935)], [], [(12, 1, 3, 13), (31, 19, 7, 14), (14, 7, 5, 15), (29, 23, 1, 12), (16, 6, 4, 21), (18, 3, 1, 23), (20, 25, 8, 0), (6, 10, 11, 4), (16, 27, 10, 6), (0, 8, 9, 2), (25, 29, 12, 8), (10, 14, 15, 11), (27, 31, 14, 10), (8, 12, 13, 9), (9, 13, 30, 26), (26, 30, 31, 27), (11, 15, 28, 24), (24, 28, 29, 25), (2, 9, 26, 17), (17, 26, 27, 16), (4, 11, 24, 21), (21, 24, 25, 20), (7, 19, 22, 5), (19, 18, 23, 22), (2, 17, 20, 0), (17, 16, 21, 20), (15, 5, 22, 28), (28, 22, 23, 29), (13, 3, 18, 30), (30, 18, 19, 31)])
me_cube_004.polygons.foreach_set('use_smooth', [True] * 30)
_uv = me_cube_004.uv_layers.new(name='UVMap')
_uv.uv.foreach_set('vector', [0.5665, 0.0, 0.625, 0.0, 0.625, 0.25, 0.5665, 0.25, 0.5665, 0.4167, 0.625, 0.4167, 0.625, 0.5, 0.5665, 0.5, 0.5665, 0.5, 0.625, 0.5, 0.625, 0.75, 0.5665, 0.75, 0.5665, 0.9167, 0.625, 0.9167, 0.625, 1.0, 0.5665, 1.0, 0.2917, 0.5, 0.375, 0.5, 0.375, 0.75, 0.2917, 0.75, 0.7917, 0.5, 0.875, 0.5, 0.875, 0.75, 0.7917, 0.75, 0.375, 0.9167, 0.4403, 0.9167, 0.4403, 1.0, 0.375, 1.0, 0.375, 0.5, 0.4403, 0.5, 0.4403, 0.75, 0.375, 0.75, 0.375, 0.4167, 0.4403, 0.4167, 0.4403, 0.5, 0.375, 0.5, 0.375, 0.0, 0.4403, 0.0, 0.4403, 0.25, 0.375, 0.25, 0.4403, 0.9167, 0.5665, 0.9167, 0.5665, 1.0, 0.4403, 1.0, 0.4403, 0.5, 0.5665, 0.5, 0.5665, 0.75, 0.4403, 0.75, 0.4403, 0.4167, 0.5665, 0.4167, 0.5665, 0.5, 0.4403, 0.5, 0.4403, 0.0, 0.5665, 0.0, 0.5665, 0.25, 0.4403, 0.25, 0.4403, 0.25, 0.5665, 0.25, 0.5665, 0.3333, 0.4403, 0.3333, 0.4403, 0.3333, 0.5665, 0.3333, 0.5665, 0.4167, 0.4403, 0.4167, 0.4403, 0.75, 0.5665, 0.75, 0.5665, 0.8333, 0.4403, 0.8333, 0.4403, 0.8333, 0.5665, 0.8333, 0.5665, 0.9167, 0.4403, 0.9167, 0.375, 0.25, 0.4403, 0.25, 0.4403, 0.3333, 0.375, 0.3333, 0.375, 0.3333, 0.4403, 0.3333, 0.4403, 0.4167, 0.375, 0.4167, 0.375, 0.75, 0.4403, 0.75, 0.4403, 0.8333, 0.375, 0.8333, 0.375, 0.8333, 0.4403, 0.8333, 0.4403, 0.9167, 0.375, 0.9167, 0.625, 0.5, 0.7083, 0.5, 0.7083, 0.75, 0.625, 0.75, 0.7083, 0.5, 0.7917, 0.5, 0.7917, 0.75, 0.7083, 0.75, 0.125, 0.5, 0.2083, 0.5, 0.2083, 0.75, 0.125, 0.75, 0.2083, 0.5, 0.2917, 0.5, 0.2917, 0.75, 0.2083, 0.75, 0.5665, 0.75, 0.625, 0.75, 0.625, 0.8333, 0.5665, 0.8333, 0.5665, 0.8333, 0.625, 0.8333, 0.625, 0.9167, 0.5665, 0.9167, 0.5665, 0.25, 0.625, 0.25, 0.625, 0.3333, 0.5665, 0.3333, 0.5665, 0.3333, 0.625, 0.3333, 0.625, 0.4167, 0.5665, 0.4167])
me_cube_004.materials.append(mat_darkgreymaterial)
me_cube_004.update()

# ---- objects
ob_cube = bpy.data.objects.new('Cube', me_cube_001)
ob_cylinder = bpy.data.objects.new('Cylinder', me_cylinder)
ob_cube_001 = bpy.data.objects.new('Cube.001', me_cube_003)
ob_cube_002 = bpy.data.objects.new('Cube.002', me_cube_004)

# ---- transforms, parenting, visibility, modifiers, constraints
ob_cube.location = (0.0, 0.0, 0.0)
_m = ob_cube.modifiers.new('Subdivision', 'SUBSURF')
_m = ob_cube.modifiers.new('Array', 'ARRAY')
_m.count = 5
_m.use_relative_offset = False
_m.relative_offset_displace = (0.0, 0.0, 0.0)
_m.use_object_offset = True
_m.offset_object = ob_cylinder
ob_cylinder.location = (0.0, 0.0, 0.0)
ob_cylinder.rotation_euler = (0.0, 0.0, 1.309)
_m = ob_cylinder.modifiers.new('Subdivision', 'SUBSURF')
ob_cube_001.location = (0.0, -0.04929, 0.4907)
ob_cube_001.scale = (0.312, 0.312, 0.0521)
_m = ob_cube_001.modifiers.new('Subdivision', 'SUBSURF')
ob_cube_002.location = (1.908e-17, -0.3925, 0.9295)
ob_cube_002.scale = (0.3193, 0.08755, 0.4106)
_m = ob_cube_002.modifiers.new('Subdivision', 'SUBSURF')

# ---- collection membership
col_collection.objects.link(ob_cube)
col_collection.objects.link(ob_cylinder)
col_collection.objects.link(ob_cube_001)
col_collection.objects.link(ob_cube_002)

# ---- scene / render settings (as saved in the file)
scene.frame_start = 1; scene.frame_end = 250; scene.frame_set(1)
scene.render.engine = 'CYCLES'
scene.cycles.sampling_pattern = 'TABULATED_SOBOL'
scene.cycles.use_light_tree = False
scene.view_settings.view_transform = 'Filmic'
bpy.context.view_layer.update()

# ---- added for rendering (the .blend has no active camera and no usable light): camera, sun
cam_auto = bpy.data.cameras.new('AutoCamera')
cam_auto.lens = 50.0
cam_auto.sensor_width = 36.0
cam_auto.clip_end = 1000.0
ob_auto_camera = bpy.data.objects.new('AutoCamera', cam_auto)
scene.collection.objects.link(ob_auto_camera)
ob_auto_camera.location = (1.87006, -2.24405, 2.20604)
ob_auto_camera.rotation_euler = (1.09748, -7.21219e-08, 0.694738)
scene.camera = ob_auto_camera
light_auto_sun = bpy.data.lights.new('AutoSun', 'SUN')
light_auto_sun.energy = 3.0
light_auto_sun.angle = 0.0523599
ob_auto_sun = bpy.data.objects.new('AutoSun', light_auto_sun)
scene.collection.objects.link(ob_auto_sun)
ob_auto_sun.rotation_euler = (0.872665, 0.174533, 0.523599)
bpy.context.view_layer.update()
